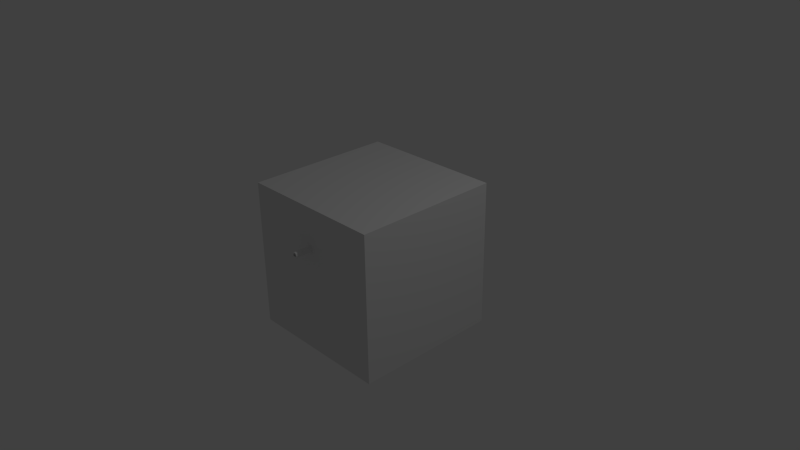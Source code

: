 # Source: weapon_rifle02.blend  (saved by Blender 2.78.0; exported with 4.5.12 LTS)
import bpy
from mathutils import Matrix  # noqa: F401  (used for matrix-valued properties, if any)

bpy.ops.wm.read_factory_settings(use_empty=True)
scene = bpy.context.scene
scene.name = 'Scene'

# ---- collections
col_collection_1 = bpy.data.collections.new('Collection 1'); scene.collection.children.link(col_collection_1)

# ---- materials (node trees are filled in below, after node groups)
mat_material = bpy.data.materials.new('Material')
mat_material.alpha_threshold = 0.0
mat_material.use_transparent_shadow = False
mat_material.roughness = 0.5
mat_material.line_color = (0.0, 0.0, 0.0, 1.0)

# ---- material node trees

# ---- world
world_world = bpy.data.worlds.new('World'); scene.world = world_world
world_world.color = (0.05088, 0.05088, 0.05088)
world_world.use_sun_shadow = False
world_world.sun_shadow_jitter_overblur = 0.0
world_world.cycles.sampling_method = 'NONE'
world_world.cycles.sample_map_resolution = 256

# ---- cameras
cam_camera = bpy.data.cameras.new('Camera')
cam_camera.clip_end = 100.0
cam_camera.lens = 35.0
cam_camera.sensor_width = 32.0
cam_camera.sensor_height = 18.0
cam_camera.ortho_scale = 7.314
cam_camera.dof.focus_distance = 0.0
cam_camera.dof.aperture_fstop = 128.0

# ---- lights
light_lamp = bpy.data.lights.new('Lamp', 'POINT')
light_lamp.transmission_factor = 0.0
light_lamp.cutoff_distance = 30.0
light_lamp.energy = 100.0
light_lamp.shadow_buffer_clip_start = 1.001
light_lamp.shadow_soft_size = 0.1
light_lamp.shadow_maximum_resolution = 0.006
light_lamp.use_absolute_resolution = True
light_lamp.cycles.use_multiple_importance_sampling = False

# ---- meshes
me_cube_001 = bpy.data.meshes.new('Cube.001')
me_cube_001.from_pydata([(0.04, 0.05, -0.1), (0.04, -0.05, -0.1), (-0.04, -0.05, -0.1), (-0.04, 0.05, -0.1), (0.04, 0.05, 0.1), (0.04, -0.05, 0.1), (-0.04, -0.05, 0.1), (-0.04, 0.05, 0.1), (0.04, 0.05, 0.2), (0.04, -0.05, 0.2), (-0.04, -0.05, 0.2), (-0.04, 0.05, 0.2), (0.06, 0.05, 0.3), (0.06, -0.05, 0.3), (-0.06, -0.05, 0.3), (-0.06, 0.05, 0.3), (0.04, -0.1, 0.2), (-0.04, -0.1, 0.2), (0.06, -0.1, 0.3), (-0.06, -0.1, 0.3), (0.04, 0.1, 0.2), (-0.04, 0.1, 0.2), (0.06, 0.1, 0.3), (-0.06, 0.1, 0.3), (-0.04, 0.05, 0.12), (-0.04, -0.05, 0.12), (0.04, -0.05, 0.12), (0.04, 0.05, 0.12), (0.04, -0.2, 0.2), (-0.04, -0.2, 0.2), (0.06, -0.2, 0.3), (-0.06, -0.2, 0.3), (0.04, -0.22, 0.2), (-0.04, -0.22, 0.2), (0.06, -0.22, 0.3), (-0.06, -0.22, 0.3), (0.04, -0.3, 0.2), (-0.04, -0.3, 0.2), (0.06, -0.3, 0.3), (-0.06, -0.3, 0.3), (0.01, -0.204, 0.2), (-0.01, -0.204, 0.2), (0.01, -0.216, 0.2), (-0.01, -0.216, 0.2), (0.01, -0.184, 0.116), (-0.06, -0.9, 0.3), (0.01, -0.196, 0.116), (-0.01, -0.196, 0.116), (0.01, -0.05, 0.104), (-0.01, -0.05, 0.104), (-0.01, -0.05, 0.116), (0.01, -0.05, 0.116), (0.06, -0.9, 0.3), (-0.04, -0.9, 0.2), (-0.01, -0.184, 0.116), (0.04, -0.9, 0.2), (0.01, -0.184, 0.104), (-0.005, -0.104, 0.2), (0.005, -0.104, 0.2), (-0.01, -0.184, 0.104), (0.005, -0.104, 0.126), (-0.005, -0.104, 0.126), (-0.005, -0.044, 0.2), (0.005, -0.044, 0.2), (0.005, -0.044, 0.126), (-0.005, -0.044, 0.126), (-0.04, 0.3, 0.5), (0.04, 0.3, 0.5), (-0.06, 0.3, 0.4), (0.06, 0.3, 0.4), (-0.06, 0.3, 0.3), (0.06, 0.3, 0.3), (-0.04, 0.3, 0.2), (0.04, 0.3, 0.2), (0.01697, -0.934, 0.467), (-2.661e-07, -0.934, 0.474), (-2.647e-07, -0.9, 0.49), (-2.647e-07, -0.934, 0.49), (0.02828, -0.9, 0.4783), (0.02828, -0.934, 0.4783), (0.04, -0.9, 0.45), (0.04, -0.934, 0.45), (0.02828, -0.9, 0.4217), (0.02828, -0.934, 0.4217), (-2.682e-07, -0.9, 0.41), (-2.682e-07, -0.934, 0.41), (-0.02828, -0.9, 0.4217), (-0.02828, -0.934, 0.4217), (-0.04, -0.9, 0.45), (-0.04, -0.934, 0.45), (-0.02828, -0.9, 0.4783), (-0.02828, -0.934, 0.4783), (0.024, -0.934, 0.45), (0.01697, -0.934, 0.433), (-2.682e-07, -0.934, 0.426), (-0.01697, -0.934, 0.433), (-0.024, -0.934, 0.45), (-0.01697, -0.934, 0.467), (0.01697, -0.904, 0.467), (-2.661e-07, -0.904, 0.474), (0.024, -0.904, 0.45), (0.01697, -0.904, 0.433), (-2.682e-07, -0.904, 0.426), (-0.01697, -0.904, 0.433), (-0.024, -0.904, 0.45), (-0.01697, -0.904, 0.467), (0.01697, -1.134, 0.467), (-2.661e-07, -1.134, 0.474), (-2.647e-07, -1.134, 0.49), (0.02828, -1.134, 0.4783), (0.04, -1.134, 0.45), (0.02828, -1.134, 0.4217), (-2.682e-07, -1.134, 0.41), (-0.02828, -1.134, 0.4217), (-0.04, -1.134, 0.45), (-0.02828, -1.134, 0.4783), (0.024, -1.134, 0.45), (0.01697, -1.134, 0.433), (-2.682e-07, -1.134, 0.426), (-0.01697, -1.134, 0.433), (-0.024, -1.134, 0.45), (-0.01697, -1.134, 0.467), (0.01697, -1.234, 0.467), (-2.661e-07, -1.234, 0.474), (-2.647e-07, -1.234, 0.49), (0.02828, -1.234, 0.4783), (0.04, -1.234, 0.45), (0.02828, -1.234, 0.4217), (-2.682e-07, -1.234, 0.41), (-0.02828, -1.234, 0.4217), (-0.04, -1.234, 0.45), (-0.02828, -1.234, 0.4783), (0.024, -1.234, 0.45), (0.01697, -1.234, 0.433), (-2.682e-07, -1.234, 0.426), (-0.01697, -1.234, 0.433), (-0.024, -1.234, 0.45), (-0.01697, -1.234, 0.467), (0.06, 0.05, 0.4), (0.06, -0.05, 0.4), (-0.06, -0.05, 0.4), (-0.06, 0.05, 0.4), (0.06, -0.1, 0.4), (-0.06, -0.1, 0.4), (0.06, 0.1, 0.4), (-0.06, 0.1, 0.4), (0.06, -0.2, 0.4), (-0.06, -0.2, 0.4), (0.06, -0.22, 0.4), (-0.06, -0.22, 0.4), (0.06, -0.3, 0.4), (-0.06, -0.3, 0.4), (-0.06, -0.9, 0.4), (0.06, -0.9, 0.4), (0.04, 0.05, 0.5), (0.04, -0.05, 0.5), (-0.04, -0.05, 0.5), (-0.04, 0.05, 0.5), (0.04, -0.1, 0.5), (-0.04, -0.1, 0.5), (0.04, 0.1, 0.5), (-0.04, 0.1, 0.5), (0.04, -0.2, 0.5), (-0.04, -0.2, 0.5), (0.04, -0.22, 0.5), (-0.04, -0.22, 0.5), (0.04, -0.3, 0.5), (-0.04, -0.3, 0.5), (-0.04, -0.9, 0.5), (0.04, -0.9, 0.5), (-0.04, -0.6, 0.2), (-0.06, -0.6, 0.3), (0.06, -0.6, 0.3), (0.04, -0.6, 0.2), (-0.06, -0.6, 0.4), (0.06, -0.6, 0.4), (-0.04, -0.6, 0.5), (0.04, -0.6, 0.5)], [], [(0, 1, 2, 3), (24, 25, 10, 11), (0, 4, 5, 1), (1, 5, 6, 2), (2, 6, 7, 3), (4, 0, 3, 7), (11, 10, 14, 15), (25, 26, 9, 10), (27, 24, 11, 8), (26, 27, 8, 9), (21, 23, 70, 72), (9, 13, 18, 16), (12, 8, 20, 22), (9, 8, 12, 13), (16, 18, 30, 28), (14, 10, 17, 19), (22, 20, 73, 71), (10, 9, 16, 17), (160, 144, 69, 67), (11, 15, 23, 21), (23, 145, 68, 70), (8, 11, 21, 20), (7, 6, 25, 24), (26, 25, 50, 51), (4, 7, 24, 27), (5, 4, 27, 26), (28, 30, 34, 32), (19, 17, 29, 31), (144, 22, 71, 69), (17, 16, 28, 29), (32, 34, 38, 36), (31, 29, 33, 35), (69, 68, 66, 67), (33, 29, 41, 43), (173, 172, 52, 55), (35, 33, 37, 39), (71, 70, 68, 69), (33, 32, 36, 37), (28, 32, 42, 40), (32, 33, 43, 42), (29, 28, 40, 41), (49, 48, 56, 59), (40, 42, 46, 44), (42, 43, 47, 46), (50, 49, 59, 54), (47, 54, 59), (5, 26, 51, 48), (25, 6, 49, 50), (6, 5, 48, 49), (46, 47, 59, 56), (44, 46, 56), (170, 173, 55, 53), (73, 72, 70, 71), (61, 57, 62, 65), (60, 61, 65, 64), (58, 60, 64, 63), (171, 170, 53, 45), (43, 41, 54, 47), (57, 58, 63, 62), (41, 40, 44, 54), (51, 50, 54, 44), (53, 55, 52, 45), (48, 51, 44, 56), (62, 63, 64, 65), (57, 61, 60, 58), (31, 35, 149, 147), (18, 13, 139, 142), (171, 45, 152, 174), (30, 18, 142, 146), (161, 160, 67, 66), (45, 52, 153, 152), (35, 39, 151, 149), (34, 30, 146, 148), (23, 15, 141, 145), (14, 19, 143, 140), (15, 14, 140, 141), (172, 38, 150, 175), (19, 31, 147, 143), (38, 34, 148, 150), (12, 22, 144, 138), (13, 12, 138, 139), (95, 94, 102, 103), (92, 93, 117, 116), (76, 77, 79, 78), (96, 95, 103, 104), (97, 75, 107, 121), (78, 79, 81, 80), (93, 92, 100, 101), (83, 81, 110, 111), (80, 81, 83, 82), (92, 74, 98, 100), (79, 77, 108, 109), (82, 83, 85, 84), (98, 99, 105, 104, 103, 102, 101, 100), (89, 87, 113, 114), (84, 85, 87, 86), (93, 94, 118, 117), (74, 75, 99, 98), (86, 87, 89, 88), (81, 79, 109, 110), (90, 91, 77, 76), (88, 89, 91, 90), (94, 93, 101, 102), (75, 74, 106, 107), (76, 78, 80, 82, 84, 86, 88, 90), (97, 96, 104, 105), (75, 97, 105, 99), (116, 117, 133, 132), (109, 108, 124, 125), (119, 120, 136, 135), (114, 113, 129, 130), (107, 106, 122, 123), (111, 110, 126, 127), (108, 115, 131, 124), (117, 118, 134, 133), (91, 89, 114, 115), (95, 96, 120, 119), (85, 83, 111, 112), (74, 92, 116, 106), (77, 91, 115, 108), (96, 97, 121, 120), (94, 95, 119, 118), (87, 85, 112, 113), (127, 126, 132, 133), (128, 127, 133, 134), (129, 128, 134, 135), (130, 129, 135, 136), (131, 130, 136, 137), (125, 124, 123, 122), (124, 131, 137, 123), (126, 125, 122, 132), (121, 107, 123, 137), (112, 111, 127, 128), (115, 114, 130, 131), (118, 119, 135, 134), (110, 109, 125, 126), (106, 116, 132, 122), (113, 112, 128, 129), (120, 121, 137, 136), (175, 150, 166, 177), (143, 147, 163, 159), (150, 148, 164, 166), (138, 144, 160, 154), (139, 138, 154, 155), (147, 149, 165, 163), (142, 139, 155, 158), (154, 157, 156, 155), (155, 156, 159, 158), (157, 154, 160, 161), (158, 159, 163, 162), (162, 163, 165, 164), (164, 165, 167, 166), (177, 176, 168, 169), (141, 140, 156, 157), (140, 143, 159, 156), (145, 141, 157, 161), (148, 146, 162, 164), (149, 151, 167, 165), (152, 153, 169, 168), (145, 161, 66, 68), (146, 142, 158, 162), (174, 152, 168, 176), (20, 21, 72, 73), (36, 38, 172, 173), (37, 36, 173, 170), (39, 37, 170, 171), (39, 171, 174, 151), (52, 172, 175, 153), (153, 175, 177, 169), (166, 167, 176, 177), (151, 174, 176, 167)])
me_cube_001.materials.append(mat_material)
me_cube_001.use_remesh_preserve_volume = False
me_cube_001.use_remesh_preserve_attributes = False
me_cube_001.use_mirror_vertex_groups = False
me_cube_001.update()
me_cube = bpy.data.meshes.new('Cube')
me_cube.from_pydata([(1.0, 1.0, -1.0), (1.0, -1.0, -1.0), (-1.0, -1.0, -1.0), (-1.0, 1.0, -1.0), (1.0, 1.0, 1.0), (1.0, -1.0, 1.0), (-1.0, -1.0, 1.0), (-1.0, 1.0, 1.0)], [], [(0, 1, 2, 3), (4, 7, 6, 5), (0, 4, 5, 1), (1, 5, 6, 2), (2, 6, 7, 3), (4, 0, 3, 7)])
me_cube.materials.append(mat_material)
me_cube.use_remesh_preserve_volume = False
me_cube.use_remesh_preserve_attributes = False
me_cube.use_mirror_vertex_groups = False
me_cube.update()

# ---- objects
ob_cube_001 = bpy.data.objects.new('Cube.001', me_cube_001)
ob_cube = bpy.data.objects.new('Cube', me_cube)
ob_lamp = bpy.data.objects.new('Lamp', light_lamp)
ob_camera = bpy.data.objects.new('Camera', cam_camera)

# ---- transforms, parenting, visibility, modifiers, constraints
ob_cube_001.location = (0.0, 0.0, 0.0)
ob_cube_001.lock_rotations_4d = False
ob_cube_001.empty_display_type = 'ARROWS'
ob_cube_001.lineart.crease_threshold = 0.0
ob_cube.location = (0.0, 0.0, 0.0)
ob_cube.lock_rotations_4d = False
ob_cube.empty_display_type = 'ARROWS'
ob_cube.hide_viewport = True
ob_cube.lineart.crease_threshold = 0.0
ob_lamp.location = (4.076, 1.005, 5.904)
ob_lamp.rotation_euler = (0.6503, 0.05522, 1.866)
ob_lamp.lock_rotations_4d = False
ob_lamp.empty_display_type = 'ARROWS'
ob_lamp.color = (0.0, 0.0, 0.0, 0.0)
ob_lamp.lineart.crease_threshold = 0.0
ob_camera.location = (7.481, -6.508, 5.344)
ob_camera.rotation_euler = (1.109, 0.01082, 0.8149)
ob_camera.lock_rotations_4d = False
ob_camera.empty_display_type = 'ARROWS'
ob_camera.color = (0.0, 0.0, 0.0, 0.0)
ob_camera.display_type = 'WIRE'
ob_camera.lineart.crease_threshold = 0.0

# ---- collection membership
col_collection_1.objects.link(ob_cube_001)
col_collection_1.objects.link(ob_cube)
col_collection_1.objects.link(ob_lamp)
col_collection_1.objects.link(ob_camera)

# ---- scene / render settings (as saved in the file)
scene.camera = ob_camera
scene.frame_start = 1; scene.frame_end = 250; scene.frame_set(1)
scene.render.engine = 'BLENDER_EEVEE_NEXT'
scene.render.resolution_percentage = 50
scene.render.dither_intensity = 0.0
scene.cycles.use_denoising = False
scene.cycles.samples = 10
scene.cycles.sampling_pattern = 'TABULATED_SOBOL'
scene.cycles.light_sampling_threshold = 0.0
scene.cycles.use_adaptive_sampling = False
scene.cycles.use_light_tree = False
scene.cycles.blur_glossy = 0.0
scene.cycles.volume_bounces = 1
scene.cycles.pixel_filter_type = 'GAUSSIAN'
scene.cycles.sample_clamp_indirect = 0.0
scene.view_settings.view_transform = 'Standard'
bpy.context.view_layer.update()
